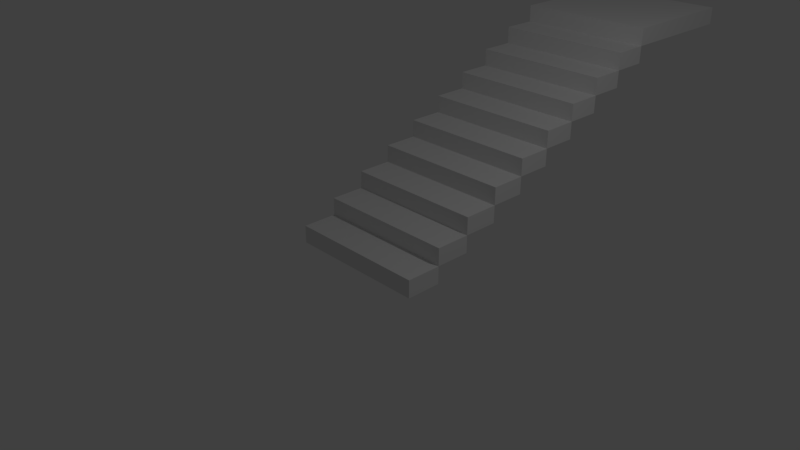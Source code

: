 # Source: Stairs_with_landing.blend  (saved by Blender 2.79.0; exported with 4.5.12 LTS)
import bpy
from mathutils import Matrix  # noqa: F401  (used for matrix-valued properties, if any)

bpy.ops.wm.read_factory_settings(use_empty=True)
scene = bpy.context.scene
scene.name = 'Scene'

# ---- collections
col_collection_1 = bpy.data.collections.new('Collection 1'); scene.collection.children.link(col_collection_1)

# ---- materials (node trees are filled in below, after node groups)
mat_material = bpy.data.materials.new('Material')
mat_material.alpha_threshold = 0.0
mat_material.use_transparent_shadow = False
mat_material.roughness = 0.5
mat_material.line_color = (0.0, 0.0, 0.0, 1.0)

# ---- material node trees

# ---- world
world_world = bpy.data.worlds.new('World'); scene.world = world_world
world_world.color = (0.05088, 0.05088, 0.05088)
world_world.use_sun_shadow = False
world_world.sun_shadow_jitter_overblur = 0.0
world_world.cycles.sampling_method = 'MANUAL'

# ---- cameras
cam_camera = bpy.data.cameras.new('Camera')
cam_camera.clip_end = 100.0
cam_camera.lens = 35.0
cam_camera.sensor_width = 32.0
cam_camera.sensor_height = 18.0
cam_camera.ortho_scale = 7.314
cam_camera.dof.focus_distance = 0.0
cam_camera.dof.aperture_fstop = 128.0

# ---- lights
light_lamp = bpy.data.lights.new('Lamp', 'POINT')
light_lamp.transmission_factor = 0.0
light_lamp.cutoff_distance = 30.0
light_lamp.energy = 100.0
light_lamp.shadow_buffer_clip_start = 1.001
light_lamp.shadow_soft_size = 0.1
light_lamp.shadow_maximum_resolution = 0.006
light_lamp.use_absolute_resolution = True

# ---- meshes
me_cube = bpy.data.meshes.new('Cube')
me_cube.from_pydata([(1.0, 1.0, -1.0), (1.0, -1.0, -1.0), (-1.0, -1.0, -1.0), (-1.0, 1.0, -1.0), (1.0, 1.0, 1.0), (1.0, -1.0, 1.0), (-1.0, -1.0, 1.0), (-1.0, 1.0, 1.0), (1.0, 3.0, 1.0), (1.0, 1.0, 1.0), (-1.0, 1.0, 1.0), (-1.0, 3.0, 1.0), (1.0, 3.0, 3.0), (1.0, 1.0, 3.0), (-1.0, 1.0, 3.0), (-1.0, 3.0, 3.0), (1.0, 5.0, 3.0), (1.0, 3.0, 3.0), (-1.0, 3.0, 3.0), (-1.0, 5.0, 3.0), (1.0, 5.0, 5.0), (1.0, 3.0, 5.0), (-1.0, 3.0, 5.0), (-1.0, 5.0, 5.0), (1.0, 7.0, 5.0), (1.0, 5.0, 5.0), (-1.0, 5.0, 5.0), (-1.0, 7.0, 5.0), (1.0, 7.0, 7.0), (1.0, 5.0, 7.0), (-1.0, 5.0, 7.0), (-1.0, 7.0, 7.0), (1.0, 9.0, 7.0), (1.0, 7.0, 7.0), (-1.0, 7.0, 7.0), (-1.0, 9.0, 7.0), (1.0, 9.0, 9.0), (1.0, 7.0, 9.0), (-1.0, 7.0, 9.0), (-1.0, 9.0, 9.0), (1.0, 11.0, 9.0), (1.0, 9.0, 9.0), (-1.0, 9.0, 9.0), (-1.0, 11.0, 9.0), (1.0, 11.0, 11.0), (1.0, 9.0, 11.0), (-1.0, 9.0, 11.0), (-1.0, 11.0, 11.0), (1.0, 13.0, 11.0), (1.0, 11.0, 11.0), (-1.0, 11.0, 11.0), (-1.0, 13.0, 11.0), (1.0, 13.0, 13.0), (1.0, 11.0, 13.0), (-1.0, 11.0, 13.0), (-1.0, 13.0, 13.0), (1.0, 15.0, 13.0), (1.0, 13.0, 13.0), (-1.0, 13.0, 13.0), (-1.0, 15.0, 13.0), (1.0, 15.0, 15.0), (1.0, 13.0, 15.0), (-1.0, 13.0, 15.0), (-1.0, 15.0, 15.0), (1.0, 17.0, 15.0), (1.0, 15.0, 15.0), (-1.0, 15.0, 15.0), (-1.0, 17.0, 15.0), (1.0, 17.0, 17.0), (1.0, 15.0, 17.0), (-1.0, 15.0, 17.0), (-1.0, 17.0, 17.0), (1.0, 24.55, 17.0), (1.0, 17.0, 17.0), (-1.0, 17.0, 17.0), (-1.0, 24.55, 17.0), (1.0, 24.55, 19.0), (1.0, 17.0, 19.0), (-1.0, 17.0, 19.0), (-1.0, 24.55, 19.0)], [], [(0, 1, 2, 3), (4, 7, 6, 5), (0, 4, 5, 1), (1, 5, 6, 2), (2, 6, 7, 3), (4, 0, 3, 7), (8, 9, 10, 11), (12, 15, 14, 13), (8, 12, 13, 9), (9, 13, 14, 10), (10, 14, 15, 11), (12, 8, 11, 15), (16, 17, 18, 19), (20, 23, 22, 21), (16, 20, 21, 17), (17, 21, 22, 18), (18, 22, 23, 19), (20, 16, 19, 23), (24, 25, 26, 27), (28, 31, 30, 29), (24, 28, 29, 25), (25, 29, 30, 26), (26, 30, 31, 27), (28, 24, 27, 31), (32, 33, 34, 35), (36, 39, 38, 37), (32, 36, 37, 33), (33, 37, 38, 34), (34, 38, 39, 35), (36, 32, 35, 39), (40, 41, 42, 43), (44, 47, 46, 45), (40, 44, 45, 41), (41, 45, 46, 42), (42, 46, 47, 43), (44, 40, 43, 47), (48, 49, 50, 51), (52, 55, 54, 53), (48, 52, 53, 49), (49, 53, 54, 50), (50, 54, 55, 51), (52, 48, 51, 55), (56, 57, 58, 59), (60, 63, 62, 61), (56, 60, 61, 57), (57, 61, 62, 58), (58, 62, 63, 59), (60, 56, 59, 63), (64, 65, 66, 67), (68, 71, 70, 69), (64, 68, 69, 65), (65, 69, 70, 66), (66, 70, 71, 67), (68, 64, 67, 71), (72, 73, 74, 75), (76, 79, 78, 77), (72, 76, 77, 73), (73, 77, 78, 74), (74, 78, 79, 75), (76, 72, 75, 79)])
me_cube.materials.append(mat_material)
me_cube.use_remesh_preserve_volume = False
me_cube.use_remesh_preserve_attributes = False
me_cube.use_mirror_vertex_groups = False
me_cube.update()

# ---- objects
ob_cube = bpy.data.objects.new('Cube', me_cube)
ob_lamp = bpy.data.objects.new('Lamp', light_lamp)
ob_camera = bpy.data.objects.new('Camera', cam_camera)

# ---- transforms, parenting, visibility, modifiers, constraints
ob_cube.location = (0.0, 0.0, 0.0)
ob_cube.scale = (1.0, 0.25, 0.125)
ob_cube.lock_rotations_4d = False
ob_cube.empty_display_type = 'ARROWS'
ob_cube.lineart.crease_threshold = 0.0
ob_lamp.location = (4.076, 1.005, 5.904)
ob_lamp.rotation_euler = (0.6503, 0.05522, 1.866)
ob_lamp.lock_rotations_4d = False
ob_lamp.empty_display_type = 'ARROWS'
ob_lamp.color = (0.0, 0.0, 0.0, 0.0)
ob_lamp.lineart.crease_threshold = 0.0
ob_camera.location = (7.481, -6.508, 5.344)
ob_camera.rotation_euler = (1.109, 0.0, 0.8149)
ob_camera.lock_rotations_4d = False
ob_camera.empty_display_type = 'ARROWS'
ob_camera.color = (0.0, 0.0, 0.0, 0.0)
ob_camera.display_type = 'WIRE'
ob_camera.lineart.crease_threshold = 0.0

# ---- collection membership
col_collection_1.objects.link(ob_cube)
col_collection_1.objects.link(ob_lamp)
col_collection_1.objects.link(ob_camera)

# ---- scene / render settings (as saved in the file)
scene.camera = ob_camera
scene.frame_start = 1; scene.frame_end = 250; scene.frame_set(1)
scene.render.engine = 'BLENDER_EEVEE_NEXT'
scene.render.resolution_percentage = 50
scene.render.dither_intensity = 0.0
scene.cycles.use_denoising = False
scene.cycles.samples = 128
scene.cycles.sampling_pattern = 'TABULATED_SOBOL'
scene.cycles.use_adaptive_sampling = False
scene.cycles.use_light_tree = False
scene.cycles.blur_glossy = 0.0
scene.cycles.sample_clamp_indirect = 0.0
scene.view_settings.view_transform = 'Standard'
bpy.context.view_layer.update()
